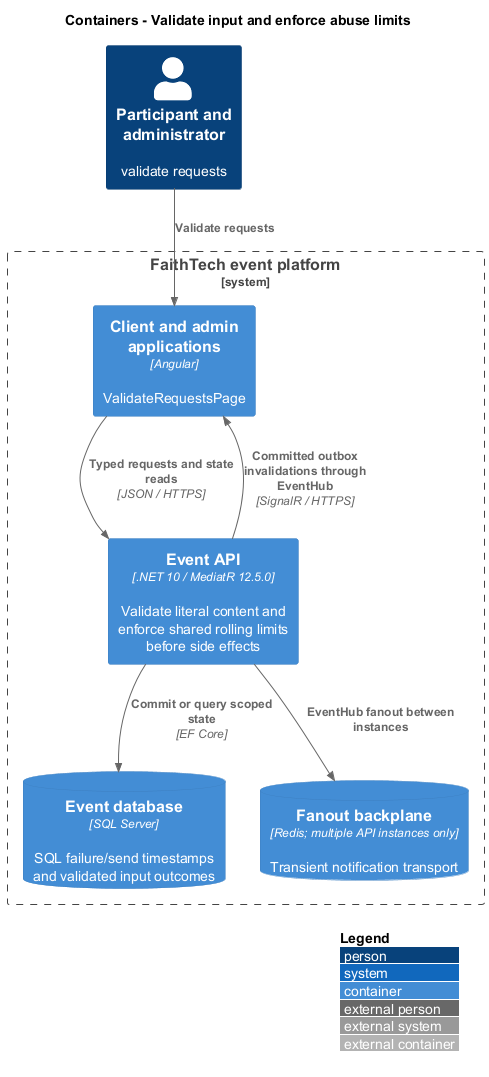

The diagram above was rendered by PlantUML. Its source (embedded in the PNG):
@startuml
!include <C4/C4_Container>
LAYOUT_WITH_LEGEND()
title Containers - Validate input and enforce abuse limits
Person(actor, "Participant and administrator", "validate requests")
System_Boundary(system, "FaithTech event platform") {
Container(ui, "Client and admin applications", "Angular", "ValidateRequestsPage")
Container(api, "Event API", ".NET 10 / MediatR 12.5.0", "Validate literal content and enforce shared rolling limits before side effects")
ContainerDb(db, "Event database", "SQL Server", "SQL failure/send timestamps and validated input outcomes")
ContainerDb(redis, "Fanout backplane", "Redis; multiple API instances only", "Transient notification transport")
}
Rel(actor, ui, "Validate requests")
Rel(ui, api, "Typed requests and state reads", "JSON / HTTPS")
Rel(api, db, "Commit or query scoped state", "EF Core")
Rel(api, redis, "EventHub fanout between instances")
Rel(api, ui, "Committed outbox invalidations through EventHub", "SignalR / HTTPS")

@enduml